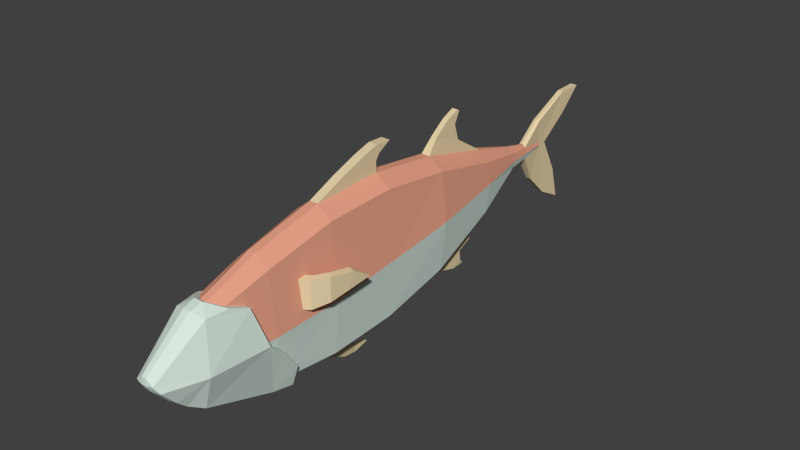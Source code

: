 # Source: Fish1.blend  (saved by Blender 3.4.6; exported with 4.5.12 LTS)
import bpy
from mathutils import Matrix  # noqa: F401  (used for matrix-valued properties, if any)

bpy.ops.wm.read_factory_settings(use_empty=True)
scene = bpy.context.scene
scene.name = 'Scene'

# ---- collections
col_collection_1 = bpy.data.collections.new('Collection 1'); scene.collection.children.link(col_collection_1)

# ---- materials (node trees are filled in below, after node groups)
mat_bottom = bpy.data.materials.new('Bottom')
mat_bottom.alpha_threshold = 0.0
mat_bottom.diffuse_color = (0.6846, 0.8, 0.7279, 1.0)
mat_bottom.roughness = 0.5
mat_top = bpy.data.materials.new('Top')
mat_top.alpha_threshold = 0.0
mat_top.diffuse_color = (0.8, 0.3587, 0.2407, 1.0)
mat_top.roughness = 0.5
mat_fins = bpy.data.materials.new('Fins')
mat_fins.alpha_threshold = 0.0
mat_fins.diffuse_color = (0.8, 0.656, 0.4017, 1.0)
mat_fins.roughness = 0.5

# ---- material node trees

# ---- world
world_world = bpy.data.worlds.new('World'); scene.world = world_world
world_world.color = (0.05088, 0.05088, 0.05088)
world_world.use_sun_shadow = False
world_world.sun_shadow_jitter_overblur = 0.0
world_world.cycles.sampling_method = 'NONE'
world_world.cycles.sample_map_resolution = 256
world_world.light_settings.ao_factor = 0.4857

# ---- meshes
me_cube = bpy.data.meshes.new('Cube')
me_cube.from_pydata([(0.2645, -0.5016, -0.815), (0.2645, -0.5016, 0.9281), (0.2645, 1.498, -0.5494), (0.2645, 1.498, 0.8358), (0.3513, 1.498, 0.1663), (0.3513, -0.5016, -0.05132), (0.2645, 0.4984, 0.9628), (0.2645, 0.4984, -0.7688), (0.3513, 0.4984, 0.05657), (0.1986, 2.566, 0.583), (0.2424, 2.566, 0.2702), (0.1986, 2.566, -0.1453), (0.1066, 3.311, 0.4395), (0.13, 3.311, 0.3224), (0.1066, 3.311, 0.2235), (0.02803, 4.059, 0.3428), (0.04235, 4.059, 0.302), (0.02803, 4.059, 0.2722), (0.06555, 3.668, 0.2285), (0.05612, 3.668, 0.3929), (0.08433, 3.668, 0.3125), (0.05004, 4.958, 0.956), (0.04126, 4.604, 0.956), (0.02803, 4.059, 0.3016), (0.02508, 4.241, -0.507), (0.02668, 4.484, -0.2155), (0.02803, 4.206, 0.2998), (0.0345, 3.884, -0.1703), (0.02508, 4.623, -0.7017), (0.04989, 4.011, 0.6822), (0.02803, 4.09, 0.301), (0.03947, 4.632, 0.624), (0.03458, 4.344, 0.6254), (0.04073, 4.031, 0.54), (0.02636, 4.175, -0.1557), (0.03222, 3.946, -0.01459), (0.3198, -1.463, -0.09976), (0.2329, -1.463, 0.7097), (0.1981, -2.058, 0.5291), (0.3102, -1.644, -0.1015), (0.3015, -1.463, -0.2331), (0.2418, -1.192, -0.7571), (0.23, -1.815, 0.4382), (0.202, -1.468, -0.87), (0.3941, -1.468, -0.2317), (0.2629, -1.185, -0.605), (0.2428, -1.199, -0.8952), (0.2201, -2.35, 0.5153), (0.3448, -2.448, -0.09418), (0.1734, -2.962, -0.09355), (0.1267, -3.011, -0.003773), (0.1583, -2.766, -0.3129), (0.1915, -2.421, -0.5587), (0.1456, -2.622, -0.4452), (0.2592, -2.057, 0.5284), (0.4065, -1.648, -0.08576), (0.3053, -1.814, 0.4419), (0.3383, -1.194, -0.6035), (0.3662, -0.9213, 0.08389), (0.3641, -0.9222, 0.4624), (0.4103, -1.013, 0.07658), (0.4095, -1.013, 0.4532), (0.3185, -1.056, 0.0683), (0.3221, -0.9383, 0.0797), (0.2807, -1.07, 0.4447), (0.2846, -0.96, 0.4577), (0.5627, -0.4797, 0.4004), (0.5627, -0.5518, 0.1888), (0.4777, -0.4588, 0.4096), (0.4783, -0.5297, 0.1961), (0.5768, -0.209, 0.2309), (0.4857, -0.2144, 0.2375), (0.4526, -0.7613, 0.4628), (0.4539, -0.7596, 0.14), (0.5251, -0.8173, 0.4536), (0.5256, -0.8164, 0.1327), (0.06103, 1.498, 0.9923), (0.06103, -0.5016, -0.9715), (0.06103, 1.498, -0.706), (0.06103, -0.5016, 1.085), (0.06103, 0.4984, 1.119), (0.06103, 0.4984, -0.9253), (0.04583, 2.566, 0.7251), (0.05204, 1.868, -0.8001), (0.02461, 3.311, 0.5076), (0.02461, 3.311, 0.1658), (0.005788, 4.241, -0.507), (0.007961, 3.884, -0.1703), (0.01295, 3.682, 0.4239), (0.009579, 3.668, 0.2227), (0.01155, 4.958, 0.956), (0.009522, 4.604, 0.956), (0.005788, 4.623, -0.7017), (0.006158, 4.482, -0.2106), (0.006469, 4.206, 0.2989), (0.01151, 4.004, 0.6914), (0.009107, 4.625, 0.6175), (0.05375, -1.463, 0.8617), (0.04571, -2.177, 0.5795), (0.0558, -1.231, -0.9069), (0.06808, -1.468, -0.9558), (0.05078, -2.401, 0.5731), (0.04002, -2.977, -0.111), (0.02924, -3.018, 0.06838), (0.02924, -3.026, -0.02188), (0.03654, -2.781, -0.3334), (0.03361, -2.626, -0.4606), (0.03305, -2.416, -0.5924), (0.05983, -2.238, 0.6194), (0.07104, -1.237, -0.9785), (0.2645, -0.09468, 0.9422), (0.06404, 0.5495, 1.352), (0.2645, -0.09468, -0.7962), (0.3513, -0.09468, -0.007415), (0.06103, -0.09468, -0.9527), (0.06103, -0.09468, 1.099), (0.0263, -0.09035, -1.179), (0.06404, 0.261, 1.393), (0.02517, 0.09912, -1.199), (0.02517, 0.09695, -1.101), (0.02399, 0.3243, -1.147), (0.06404, 0.4908, 1.27), (0.06404, -0.09932, 1.258), (0.06404, 0.7361, 1.458), (0.06404, 0.5091, 1.467), (0.04003, 1.659, 1.174), (0.04294, 2.111, 1.012), (0.04003, 1.893, 1.345), (0.04294, 2.038, 1.241), (0.04003, 2.083, 1.43), (0.04294, 2.12, 1.408), (0.04931, 2.338, -0.4039), (0.04473, 2.429, -0.5368), (0.02714, 2.301, -0.8646), (0.04594, 2.077, -0.8599), (0.04166, 2.225, -0.7828), (0.04493, 2.209, -0.6403), (-0.2645, -0.5016, -0.815), (-0.2645, -0.5016, 0.9281), (-0.2645, 1.498, -0.5494), (-0.2645, 1.498, 0.8358), (-0.3513, 1.498, 0.1663), (-0.3513, -0.5016, -0.05132), (-0.2645, 0.4984, 0.9628), (-0.2645, 0.4984, -0.7688), (-0.3513, 0.4984, 0.05657), (-0.1986, 2.566, 0.583), (-0.2424, 2.566, 0.2702), (-0.1986, 2.566, -0.1453), (-0.1066, 3.311, 0.4395), (-0.13, 3.311, 0.3224), (-0.1066, 3.311, 0.2235), (-0.02803, 4.059, 0.3428), (-0.04235, 4.059, 0.302), (-0.02803, 4.059, 0.2722), (-0.06555, 3.668, 0.2285), (-0.05612, 3.668, 0.3929), (-0.08433, 3.668, 0.3125), (-0.05004, 4.958, 0.956), (-0.04126, 4.604, 0.956), (-0.02803, 4.059, 0.3016), (-0.02508, 4.241, -0.507), (-0.02668, 4.484, -0.2155), (-0.02803, 4.206, 0.2998), (-0.0345, 3.884, -0.1703), (-0.02508, 4.623, -0.7017), (-0.04989, 4.011, 0.6822), (-0.02803, 4.09, 0.301), (-0.03947, 4.632, 0.624), (-0.03458, 4.344, 0.6254), (-0.04073, 4.031, 0.54), (-0.02636, 4.175, -0.1557), (-0.03222, 3.946, -0.01459), (-0.3198, -1.463, -0.09976), (-0.2329, -1.463, 0.7097), (-0.1981, -2.058, 0.5291), (-0.3102, -1.644, -0.1015), (-0.3015, -1.463, -0.2331), (-0.2418, -1.192, -0.7571), (-0.23, -1.815, 0.4382), (-0.202, -1.468, -0.87), (-0.3941, -1.468, -0.2317), (-0.2629, -1.185, -0.605), (-0.2428, -1.199, -0.8952), (-0.2201, -2.35, 0.5153), (-0.3448, -2.448, -0.09418), (-0.1734, -2.962, -0.09355), (-0.1267, -3.011, -0.003773), (-0.1583, -2.766, -0.3129), (-0.1915, -2.421, -0.5587), (-0.1456, -2.622, -0.4452), (-0.2592, -2.057, 0.5284), (-0.4065, -1.648, -0.08576), (-0.3053, -1.814, 0.4419), (-0.3383, -1.194, -0.6035), (-0.3662, -0.9213, 0.08389), (-0.3641, -0.9222, 0.4624), (-0.4103, -1.013, 0.07658), (-0.4095, -1.013, 0.4532), (-0.3185, -1.056, 0.0683), (-0.3221, -0.9383, 0.0797), (-0.2807, -1.07, 0.4447), (-0.2846, -0.96, 0.4577), (-0.5627, -0.4797, 0.4004), (-0.5627, -0.5518, 0.1888), (-0.4777, -0.4588, 0.4096), (-0.4783, -0.5297, 0.1961), (-0.5768, -0.209, 0.2309), (-0.4857, -0.2144, 0.2375), (-0.4526, -0.7613, 0.4628), (-0.4539, -0.7596, 0.14), (-0.5251, -0.8173, 0.4536), (-0.5256, -0.8164, 0.1327), (-0.06103, 1.498, 0.9923), (-0.06103, -0.5016, -0.9715), (-0.06103, 1.498, -0.706), (-0.06103, -0.5016, 1.085), (-0.06103, 0.4984, 1.119), (-0.06103, 0.4984, -0.9253), (-0.04583, 2.566, 0.7251), (-0.05204, 1.868, -0.8001), (-0.02461, 3.311, 0.5076), (-0.02461, 3.311, 0.1658), (-0.005788, 4.241, -0.507), (-0.007961, 3.884, -0.1703), (-0.01295, 3.682, 0.4239), (-0.009579, 3.668, 0.2227), (-0.01155, 4.958, 0.956), (-0.009522, 4.604, 0.956), (-0.005788, 4.623, -0.7017), (-0.006158, 4.482, -0.2106), (-0.006469, 4.206, 0.2989), (-0.01151, 4.004, 0.6914), (-0.009107, 4.625, 0.6175), (-0.05375, -1.463, 0.8617), (-0.04571, -2.177, 0.5795), (-0.0558, -1.231, -0.9069), (-0.06808, -1.468, -0.9558), (-0.05078, -2.401, 0.5731), (-0.04002, -2.977, -0.111), (-0.02924, -3.018, 0.06838), (-0.02924, -3.026, -0.02188), (-0.03654, -2.781, -0.3334), (-0.03361, -2.626, -0.4606), (-0.03305, -2.416, -0.5924), (-0.05983, -2.238, 0.6194), (-0.07104, -1.237, -0.9785), (-0.2645, -0.09468, 0.9422), (-0.06404, 0.5495, 1.352), (-0.2645, -0.09468, -0.7962), (-0.3513, -0.09468, -0.007415), (-0.06103, -0.09468, -0.9527), (-0.06103, -0.09468, 1.099), (-0.0263, -0.09035, -1.179), (-0.06404, 0.261, 1.393), (-0.02517, 0.09912, -1.199), (-0.02517, 0.09695, -1.101), (-0.02399, 0.3243, -1.147), (-0.06404, 0.4908, 1.27), (-0.06404, -0.09932, 1.258), (-0.06404, 0.7361, 1.458), (-0.06404, 0.5091, 1.467), (-0.04003, 1.659, 1.174), (-0.04294, 2.111, 1.012), (-0.04003, 1.893, 1.345), (-0.04294, 2.038, 1.241), (-0.04003, 2.083, 1.43), (-0.04294, 2.12, 1.408), (-0.04931, 2.338, -0.4039), (-0.04473, 2.429, -0.5368), (-0.02714, 2.301, -0.8646), (-0.04594, 2.077, -0.8599), (-0.04166, 2.225, -0.7828), (-0.04493, 2.209, -0.6403)], [], [(4, 2, 11, 10), (113, 5, 0, 112), (81, 78, 2, 7), (110, 1, 5, 113), (76, 3, 9, 82), (81, 218, 215, 78), (217, 258, 121, 80), (115, 80, 121, 122), (3, 6, 8, 4), (114, 81, 7, 112), (4, 8, 7, 2), (10, 11, 14, 13), (131, 85, 14, 11), (131, 78, 83, 136), (3, 4, 10, 9), (20, 18, 17, 16), (30, 26, 31, 32), (9, 10, 13, 12), (82, 9, 12, 84), (23, 16, 17), (15, 16, 23), (19, 20, 16, 15), (95, 232, 225, 88), (84, 12, 19, 88), (12, 13, 20, 19), (90, 227, 228, 91), (13, 14, 18, 20), (91, 22, 21, 90), (29, 19, 33), (95, 29, 22, 91), (88, 225, 221, 84), (15, 23, 30, 32, 33), (96, 31, 26, 94), (18, 27, 35), (32, 31, 21, 22), (33, 32, 22, 29), (94, 26, 25, 93), (93, 230, 231, 94), (93, 25, 28, 92), (19, 15, 33), (88, 19, 29, 95), (35, 27, 24, 34), (90, 21, 31, 96), (25, 34, 24, 28), (17, 35, 34, 30, 23), (26, 30, 34, 25), (17, 18, 35), (41, 45, 57, 46), (99, 41, 46, 109), (45, 40, 44, 57), (39, 42, 56, 55), (42, 38, 54, 56), (107, 244, 237, 100), (37, 38, 42), (40, 39, 55, 44), (36, 37, 42, 39), (77, 0, 41, 99), (40, 36, 39), (5, 36, 40, 45), (245, 238, 101, 108), (0, 5, 45, 41), (238, 240, 103, 101), (109, 46, 43, 100), (46, 57, 43), (48, 47, 50, 49), (56, 54, 47, 48), (102, 239, 242, 105), (48, 49, 51), (239, 102, 104, 241), (240, 241, 104, 103), (102, 105, 51, 49), (105, 106, 53, 51), (52, 55, 48), (100, 43, 52, 107), (53, 52, 48, 51), (100, 237, 246, 109), (55, 56, 48), (62, 36, 5, 63), (62, 63, 58, 60), (1, 37, 64, 65), (63, 65, 59, 58), (73, 72, 68, 69), (62, 64, 37, 36), (64, 62, 60, 61), (5, 1, 65, 63), (65, 64, 61, 59), (72, 74, 66, 68), (74, 75, 67, 66), (75, 73, 69, 67), (67, 69, 71, 70), (68, 66, 70, 71), (69, 68, 71), (66, 67, 70), (60, 58, 73, 75), (61, 60, 75, 74), (59, 61, 74, 72), (58, 59, 72, 73), (52, 53, 106, 107), (235, 245, 108, 98), (244, 107, 106, 243), (105, 242, 243, 106), (49, 50, 104, 102), (47, 101, 103, 50), (50, 103, 104), (114, 251, 218, 81), (108, 101, 47), (38, 98, 108, 54), (109, 246, 236, 99), (37, 97, 98, 38), (234, 235, 98, 97), (99, 236, 214, 77), (92, 229, 230, 93), (94, 231, 233, 96), (24, 86, 92, 28), (91, 228, 232, 95), (223, 229, 92, 86), (18, 89, 87, 27), (96, 233, 227, 90), (224, 223, 86, 87), (14, 85, 89, 18), (222, 226, 89, 85), (27, 87, 86, 24), (226, 224, 87, 89), (2, 78, 131, 11), (132, 269, 268, 131), (253, 255, 118, 116), (110, 6, 80, 115), (1, 79, 97, 37), (6, 3, 76, 80), (125, 262, 213, 76), (268, 222, 85, 131), (1, 110, 115, 79), (77, 114, 112, 0), (111, 123, 124), (6, 110, 113, 8), (8, 113, 112, 7), (79, 115, 122), (258, 248, 111, 121), (248, 260, 123, 111), (217, 80, 76, 213), (261, 124, 123, 260), (77, 214, 253, 116), (120, 257, 256, 119), (216, 79, 122, 259), (119, 256, 251, 114), (119, 118, 120), (114, 116, 118, 119), (117, 254, 259, 122), (114, 77, 116), (122, 121, 117), (124, 261, 254, 117), (255, 257, 120, 118), (219, 263, 126, 82), (121, 111, 124, 117), (127, 264, 262, 125), (263, 265, 128, 126), (76, 82, 126, 125), (127, 128, 130, 129), (125, 126, 128, 127), (130, 267, 266, 129), (129, 266, 264, 127), (265, 267, 130, 128), (215, 220, 83, 78), (269, 132, 136, 273), (136, 83, 134, 135), (84, 221, 219, 82), (133, 270, 272, 135), (135, 272, 273, 136), (132, 131, 136), (220, 271, 134, 83), (271, 270, 133, 134), (135, 134, 133), (43, 44, 55, 52), (57, 44, 43), (54, 108, 47), (141, 147, 148, 139), (250, 249, 137, 142), (218, 144, 139, 215), (247, 250, 142, 138), (213, 219, 146, 140), (252, 259, 258, 217), (140, 141, 145, 143), (251, 249, 144, 218), (141, 139, 144, 145), (147, 150, 151, 148), (268, 148, 151, 222), (268, 273, 220, 215), (140, 146, 147, 141), (157, 153, 154, 155), (167, 169, 168, 163), (146, 149, 150, 147), (219, 221, 149, 146), (160, 154, 153), (152, 160, 153), (156, 152, 153, 157), (221, 225, 156, 149), (149, 156, 157, 150), (150, 157, 155, 151), (228, 227, 158, 159), (166, 170, 156), (232, 228, 159, 166), (152, 170, 169, 167, 160), (233, 231, 163, 168), (155, 172, 164), (169, 159, 158, 168), (170, 166, 159, 169), (231, 230, 162, 163), (230, 229, 165, 162), (156, 170, 152), (225, 232, 166, 156), (172, 171, 161, 164), (227, 233, 168, 158), (162, 165, 161, 171), (154, 160, 167, 171, 172), (163, 162, 171, 167), (154, 172, 155), (178, 183, 194, 182), (236, 246, 183, 178), (182, 194, 181, 177), (176, 192, 193, 179), (179, 193, 191, 175), (174, 179, 175), (177, 181, 192, 176), (173, 176, 179, 174), (214, 236, 178, 137), (177, 176, 173), (142, 182, 177, 173), (137, 178, 182, 142), (246, 237, 180, 183), (183, 180, 194), (185, 186, 187, 184), (193, 185, 184, 191), (185, 188, 186), (239, 186, 188, 242), (242, 188, 190, 243), (189, 185, 192), (237, 244, 189, 180), (190, 188, 185, 189), (192, 185, 193), (199, 200, 142, 173), (199, 197, 195, 200), (138, 202, 201, 174), (200, 195, 196, 202), (210, 206, 205, 209), (199, 173, 174, 201), (201, 198, 197, 199), (142, 200, 202, 138), (202, 196, 198, 201), (209, 205, 203, 211), (211, 203, 204, 212), (212, 204, 206, 210), (204, 207, 208, 206), (205, 208, 207, 203), (206, 208, 205), (203, 207, 204), (197, 212, 210, 195), (198, 211, 212, 197), (196, 209, 211, 198), (195, 210, 209, 196), (189, 244, 243, 190), (186, 239, 241, 187), (184, 187, 240, 238), (187, 241, 240), (245, 184, 238), (175, 191, 245, 235), (174, 175, 235, 234), (161, 165, 229, 223), (155, 164, 224, 226), (151, 155, 226, 222), (164, 161, 223, 224), (139, 148, 268, 215), (247, 252, 217, 143), (138, 174, 234, 216), (143, 217, 213, 140), (138, 216, 252, 247), (214, 137, 249, 251), (248, 261, 260), (143, 145, 250, 247), (145, 144, 249, 250), (216, 259, 252), (256, 257, 255), (251, 256, 255, 253), (251, 253, 214), (259, 254, 258), (258, 254, 261, 248), (213, 262, 263, 219), (264, 266, 267, 265), (262, 264, 265, 263), (273, 272, 271, 220), (269, 273, 268), (272, 270, 271), (180, 189, 192, 181), (194, 180, 181), (191, 184, 245), (216, 234, 97, 79)])
me_cube.polygons.foreach_set('material_index', [0, 0, 0, 1, 1, 0, 2, 2, 1, 0, 0, 0, 0, 2, 1, 0, 2, 1, 1, 0, 1, 1, 2, 1, 1, 2, 0, 2, 2, 2, 1, 2, 2, 2, 2, 2, 2, 2, 2, 2, 2, 2, 2, 2, 2, 2, 2, 0, 0, 0, 0, 0, 0, 1, 0, 1, 0, 0, 0, 0, 0, 0, 0, 0, 0, 0, 0, 0, 0, 0, 0, 0, 0, 0, 0, 0, 0, 1, 2, 1, 2, 2, 1, 2, 1, 2, 2, 2, 2, 2, 2, 2, 2, 2, 2, 2, 2, 0, 0, 0, 0, 0, 0, 0, 0, 0, 0, 0, 1, 1, 0, 2, 2, 2, 2, 2, 2, 2, 2, 0, 0, 2, 2, 0, 2, 2, 1, 1, 1, 2, 0, 1, 0, 2, 1, 0, 2, 2, 2, 1, 2, 2, 2, 2, 2, 2, 2, 2, 2, 2, 2, 2, 2, 2, 2, 2, 2, 2, 2, 2, 2, 2, 2, 2, 2, 1, 2, 2, 2, 2, 2, 2, 0, 0, 0, 0, 0, 0, 1, 1, 2, 1, 0, 0, 0, 0, 2, 1, 0, 2, 1, 1, 0, 1, 1, 1, 1, 0, 2, 2, 2, 2, 2, 2, 2, 2, 2, 2, 2, 2, 2, 2, 2, 2, 2, 2, 0, 0, 0, 0, 0, 1, 0, 1, 0, 0, 0, 0, 0, 0, 0, 0, 0, 0, 0, 0, 0, 0, 0, 1, 2, 1, 2, 2, 1, 2, 1, 2, 2, 2, 2, 2, 2, 2, 2, 2, 2, 2, 2, 0, 0, 0, 0, 0, 0, 1, 2, 2, 0, 2, 0, 1, 1, 1, 1, 0, 2, 1, 0, 2, 2, 2, 2, 2, 2, 2, 2, 2, 2, 2, 2, 0, 0, 0, 1])
me_cube.materials.append(mat_bottom)
me_cube.materials.append(mat_top)
me_cube.materials.append(mat_fins)
me_cube.use_remesh_preserve_volume = False
me_cube.use_remesh_preserve_attributes = False
me_cube.use_mirror_vertex_groups = False
me_cube.update()
arm_armature = bpy.data.armatures.new('Armature')  # bones are not reproduced

# ---- objects
ob_armature = bpy.data.objects.new('Armature', arm_armature)
ob_fish = bpy.data.objects.new('Fish', me_cube)

# ---- transforms, parenting, visibility, modifiers, constraints
ob_armature.location = (0.0, 0.0, 0.0)
ob_armature.lineart.crease_threshold = 0.0
ob_fish.parent = ob_armature
ob_fish.location = (0.0, 0.0, 0.0)
ob_fish.lineart.crease_threshold = 0.0
_vg = ob_fish.vertex_groups.new(name='Root')
_vg.add([0, 1, 2, 3, 4, 5, 6, 7, 8, 9, 10, 11, 12, 13, 14, 15, 16, 17, 18, 19, 20, 21, 22, 23, 24, 25, 26, 27, 28, 29, 30, 31, 32, 33, 34, 35, 36, 37, 38, 39, 40, 41, 42, 43, 44, 45, 46, 47, 48, 49, 50, 51, 52, 53, 54, 55, 56, 57, 58, 59, 60, 61, 62, 63, 64, 65, 66, 67, 68, 69, 70, 71, 72, 73, 74, 75, 76, 77, 78, 79, 80, 81, 82, 83, 84, 85, 86, 87, 88, 89, 90, 91, 92, 93, 94, 95, 96, 97, 98, 99, 100, 101, 102, 103, 104, 105, 106, 107, 108, 109, 110, 111, 112, 113, 114, 115, 116, 117, 118, 119, 120, 121, 122, 123, 124, 125, 126, 127, 128, 129, 130, 131, 132, 133, 134, 135, 136, 137, 138, 139, 140, 141, 142, 143, 144, 145, 146, 147, 148, 149, 150, 151, 152, 153, 154, 155, 156, 157, 158, 159, 160, 161, 162, 163, 164, 165, 166, 167, 168, 169, 170, 171, 172, 173, 174, 175, 176, 177, 178, 179, 180, 181, 182, 183, 184, 185, 186, 187, 188, 189, 190, 191, 192, 193, 194, 195, 196, 197, 198, 199, 200, 201, 202, 203, 204, 205, 206, 207, 208, 209, 210, 211, 212, 213, 214, 215, 216, 217, 218, 219, 220, 221, 222, 223, 224, 225, 226, 227, 228, 229, 230, 231, 232, 233, 234, 235, 236, 237, 238, 239, 240, 241, 242, 243, 244, 245, 246, 247, 248, 249, 250, 251, 252, 253, 254, 255, 256, 257, 258, 259, 260, 261, 262, 263, 264, 265, 266, 267, 268, 269, 270, 271, 272, 273], 1.0, 'REPLACE')
_vg = ob_fish.vertex_groups.new(name='Spine1')
for _i, _w in zip([0, 1, 5, 8, 36, 37, 38, 39, 40, 41, 42, 43, 44, 45, 46, 52, 54, 55, 56, 57, 58, 59, 60, 61, 62, 63, 64, 65, 73, 75, 77, 79, 97, 98, 99, 100, 107, 108, 109, 110, 112, 113, 115, 122, 137, 138, 142, 145, 173, 174, 175, 176, 177, 178, 179, 180, 181, 182, 183, 189, 191, 192, 193, 194, 195, 196, 197, 198, 199, 200, 201, 202, 210, 212, 214, 216, 234, 235, 236, 237, 244, 245, 246, 247, 249, 250, 252, 259], [0.1246, 0.08192, 0.8648, 0.05155, 0.7212, 0.08109, 0.04694, 0.3105, 0.6828, 0.6364, 0.08664, 0.6771, 0.5133, 0.6704, 0.6197, 0.04831, 0.04778, 0.182, 0.07674, 0.6501, 0.2573, 0.04732, 0.2478, 0.04417, 0.5672, 0.4356, 0.1293, 0.113, 0.01442, 0.007541, 0.05125, 0.06749, 0.09046, 0.02039, 0.6141, 0.6925, 0.05704, 0.00749, 0.6394, 0.0773, 0.07525, 0.8509, 0.04825, 0.03504, 0.1195, 0.0994, 0.8692, 0.05119, 0.7256, 0.135, 0.05496, 0.3155, 0.6836, 0.6269, 0.1011, 0.675, 0.5145, 0.6659, 0.6095, 0.04901, 0.05524, 0.1858, 0.08701, 0.6457, 0.2936, 0.09905, 0.2883, 0.109, 0.6044, 0.481, 0.324, 0.224, 0.02051, 0.01369, 0.05137, 0.07035, 0.1032, 0.02162, 0.5883, 0.6913, 0.05741, 0.008667, 0.6293, 0.08049, 0.07394, 0.8484, 0.05045, 0.03588]): _vg.add([_i], _w, 'REPLACE')
_vg = ob_fish.vertex_groups.new(name='Spine2')
for _i, _w in zip([2, 3, 4, 6, 7, 8, 9, 11, 76, 78, 80, 81, 82, 83, 110, 111, 113, 115, 117, 121, 122, 123, 124, 125, 126, 127, 128, 129, 130, 131, 132, 133, 134, 135, 136, 139, 140, 141, 143, 144, 145, 146, 148, 213, 215, 217, 218, 219, 220, 247, 248, 250, 252, 254, 258, 259, 260, 261, 262, 263, 264, 265, 266, 267, 268, 269, 270, 271, 272, 273], [0.8011, 0.8136, 0.9568, 0.2353, 0.2179, 0.8894, 0.03766, 0.07436, 0.7789, 0.7535, 0.1816, 0.1664, 0.06428, 0.4778, 0.04285, 0.142, 0.07451, 0.04987, 0.1099, 0.1515, 0.05237, 0.1382, 0.1333, 0.6078, 0.4072, 0.5119, 0.4933, 0.5016, 0.4999, 0.1848, 0.2381, 0.3538, 0.3833, 0.3526, 0.3067, 0.8022, 0.8147, 0.9595, 0.235, 0.2181, 0.8901, 0.03674, 0.07417, 0.7806, 0.7547, 0.1806, 0.1667, 0.06558, 0.4797, 0.04302, 0.142, 0.07613, 0.04979, 0.1099, 0.1514, 0.05235, 0.1382, 0.1332, 0.609, 0.4281, 0.5122, 0.4951, 0.5017, 0.5001, 0.1857, 0.2336, 0.3541, 0.3844, 0.3541, 0.317]): _vg.add([_i], _w, 'REPLACE')
_vg = ob_fish.vertex_groups.new(name='Spine3')
for _i, _w in zip([2, 3, 4, 9, 10, 11, 12, 13, 14, 76, 78, 82, 83, 84, 85, 125, 126, 127, 128, 129, 130, 131, 132, 133, 134, 135, 136, 139, 140, 141, 146, 147, 148, 149, 150, 151, 213, 215, 219, 220, 221, 222, 262, 263, 264, 265, 266, 267, 268, 269, 270, 271, 272, 273], [0.1078, 0.1045, 0.01919, 0.9518, 0.9772, 0.919, 0.9801, 0.983, 0.9855, 0.132, 0.1406, 0.9296, 0.4593, 0.9785, 0.9797, 0.3252, 0.5505, 0.4355, 0.4576, 0.4478, 0.4498, 0.7973, 0.739, 0.605, 0.5695, 0.6064, 0.658, 0.107, 0.1034, 0.01489, 0.9524, 0.9795, 0.9193, 0.9821, 0.9858, 0.9869, 0.1302, 0.1399, 0.9284, 0.4575, 0.9785, 0.9797, 0.324, 0.5294, 0.4351, 0.4557, 0.4476, 0.4495, 0.7964, 0.7434, 0.6047, 0.5685, 0.6048, 0.6476]): _vg.add([_i], _w, 'REPLACE')
_vg = ob_fish.vertex_groups.new(name='Tail')
for _i, _w in zip([15, 16, 17, 18, 19, 20, 21, 22, 23, 24, 25, 26, 27, 28, 29, 30, 31, 32, 33, 34, 35, 86, 87, 88, 89, 90, 91, 92, 93, 94, 95, 96, 152, 153, 154, 155, 156, 157, 158, 159, 160, 161, 162, 163, 164, 165, 166, 167, 168, 169, 170, 171, 172, 223, 224, 225, 226, 227, 228, 229, 230, 231, 232, 233], [0.9999, 0.9995, 0.9996, 0.9769, 0.9864, 0.9809, 0.993, 0.9952, 0.9998, 0.9986, 0.9981, 0.9999, 0.9968, 0.9986, 0.9988, 1.0, 0.9911, 0.9959, 0.9983, 0.9976, 0.9956, 0.9986, 0.9967, 0.9911, 0.9762, 0.993, 0.9952, 0.9986, 0.9981, 0.9999, 0.9988, 0.9903, 1.0, 0.9996, 0.9996, 0.9782, 0.989, 0.9848, 0.993, 0.9952, 1.0, 0.9986, 0.9981, 0.9999, 0.9968, 0.9986, 0.9987, 1.0, 0.9911, 0.9959, 0.9984, 0.9976, 0.9958, 0.9986, 0.9967, 0.9914, 0.9761, 0.993, 0.9952, 0.9986, 0.9981, 0.9999, 0.9988, 0.9903]): _vg.add([_i], _w, 'REPLACE')
_vg = ob_fish.vertex_groups.new(name='Face')
for _i, _w in zip([36, 37, 38, 39, 40, 41, 42, 43, 44, 45, 46, 47, 48, 49, 50, 51, 52, 53, 54, 55, 56, 57, 62, 64, 65, 97, 98, 99, 100, 101, 102, 103, 104, 105, 106, 107, 108, 109, 173, 174, 175, 176, 177, 178, 179, 180, 181, 182, 183, 184, 185, 186, 187, 188, 189, 190, 191, 192, 193, 194, 199, 200, 201, 202, 234, 235, 236, 237, 238, 239, 240, 241, 242, 243, 244, 245, 246], [0.1791, 0.2594, 0.8471, 0.6343, 0.236, 0.1703, 0.7293, 0.2352, 0.4149, 0.1541, 0.2133, 0.9432, 0.983, 0.9982, 0.9992, 0.9924, 0.9433, 0.9781, 0.856, 0.7829, 0.7909, 0.19, 0.03526, 0.05641, 0.003199, 0.2397, 0.9046, 0.1913, 0.2184, 0.9491, 0.9992, 0.9986, 0.9994, 0.9928, 0.9778, 0.9348, 0.921, 0.1992, 0.1827, 0.2671, 0.8477, 0.6329, 0.2392, 0.1798, 0.7308, 0.2376, 0.4165, 0.1595, 0.2235, 0.9432, 0.9826, 0.9981, 0.9991, 0.9923, 0.9431, 0.978, 0.8565, 0.7809, 0.7916, 0.1952, 0.04218, 0.004904, 0.06716, 0.0206, 0.2489, 0.9046, 0.2165, 0.2197, 0.949, 0.9992, 0.9986, 0.9994, 0.9927, 0.9778, 0.9344, 0.921, 0.2095]): _vg.add([_i], _w, 'REPLACE')
_vg = ob_fish.vertex_groups.new(name='Bone')
for _i, _w in zip([58, 59, 60, 61, 66, 67, 68, 69, 70, 71, 72, 73, 74, 75], [0.71, 0.9017, 0.721, 0.9083, 0.9992, 0.9987, 0.9996, 0.9985, 0.9999, 0.9999, 0.985, 0.963, 0.9834, 0.9667]): _vg.add([_i], _w, 'REPLACE')
_vg = ob_fish.vertex_groups.new(name='Bone.001')
for _i, _w in zip([195, 196, 197, 198, 203, 204, 205, 206, 207, 208, 209, 210, 211, 212], [0.6667, 0.8354, 0.6733, 0.8316, 0.9987, 0.9987, 0.999, 0.9978, 0.9998, 0.9997, 0.975, 0.9593, 0.9725, 0.9629]): _vg.add([_i], _w, 'REPLACE')
_vg = ob_fish.vertex_groups.new(name='Bone.002')
for _i, _w in zip([0, 5, 7, 40, 41, 43, 44, 45, 46, 57, 77, 81, 99, 100, 109, 112, 114, 116, 118, 119, 120, 137, 142, 144, 177, 178, 180, 181, 182, 183, 194, 214, 218, 236, 237, 246, 249, 251, 253, 255, 256, 257], [0.7517, 0.01121, 0.06984, 0.003237, 0.1578, 0.06745, 0.009446, 0.1335, 0.1379, 0.1208, 0.9054, 0.1115, 0.1671, 0.07018, 0.1363, 0.2637, 0.8983, 0.984, 1.003, 0.9982, 1.0, 0.7623, 0.01354, 0.07075, 0.00429, 0.1593, 0.06777, 0.01037, 0.135, 0.1389, 0.1221, 0.9055, 0.1123, 0.168, 0.07031, 0.1364, 0.2699, 0.924, 0.9867, 1.003, 0.9991, 1.0]): _vg.add([_i], _w, 'REPLACE')
_m = ob_fish.modifiers.new('Armature', 'ARMATURE')
_m.object = ob_armature

# ---- collection membership
col_collection_1.objects.link(ob_armature)
col_collection_1.objects.link(ob_fish)

# ---- scene / render settings (as saved in the file)
scene.frame_start = 0; scene.frame_end = 31; scene.frame_set(0)
scene.render.engine = 'CYCLES'
scene.render.resolution_percentage = 50
scene.render.dither_intensity = 0.0
scene.cycles.use_denoising = False
scene.cycles.samples = 10
scene.cycles.sampling_pattern = 'TABULATED_SOBOL'
scene.cycles.light_sampling_threshold = 0.0
scene.cycles.use_adaptive_sampling = False
scene.cycles.use_light_tree = False
scene.cycles.blur_glossy = 0.0
scene.cycles.pixel_filter_type = 'GAUSSIAN'
scene.cycles.sample_clamp_indirect = 0.0
scene.view_settings.view_transform = 'Standard'
bpy.context.view_layer.update()

# ---- added for rendering (the .blend has no active camera and no usable light): camera, sun
cam_auto = bpy.data.cameras.new('AutoCamera')
cam_auto.lens = 50.0
cam_auto.sensor_width = 36.0
cam_auto.clip_end = 1000.0
ob_auto_camera = bpy.data.objects.new('AutoCamera', cam_auto)
scene.collection.objects.link(ob_auto_camera)
ob_auto_camera.location = (7.88313, -8.45654, 6.51261)
ob_auto_camera.rotation_euler = (1.09748, -7.21219e-08, 0.694738)
scene.camera = ob_auto_camera
light_auto_sun = bpy.data.lights.new('AutoSun', 'SUN')
light_auto_sun.energy = 3.0
light_auto_sun.angle = 0.0523599
ob_auto_sun = bpy.data.objects.new('AutoSun', light_auto_sun)
scene.collection.objects.link(ob_auto_sun)
ob_auto_sun.rotation_euler = (0.872665, 0.174533, 0.523599)
bpy.context.view_layer.update()
